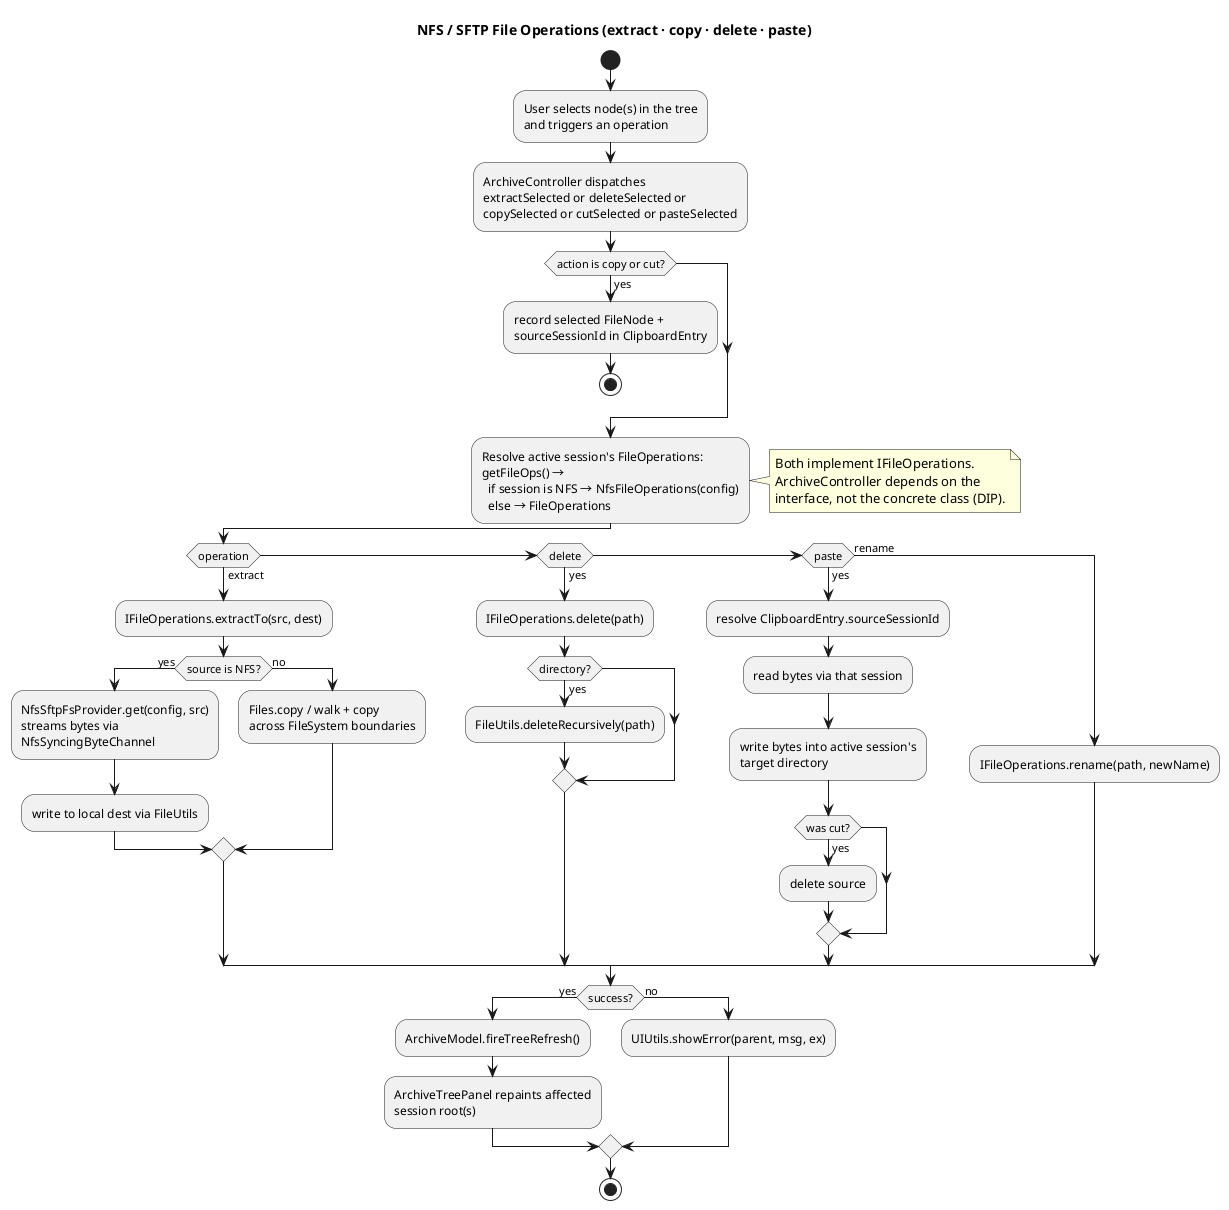

The diagram above was rendered by PlantUML. Its source (embedded in the PNG):
@startuml
title NFS / SFTP File Operations (extract · copy · delete · paste)

start

:User selects node(s) in the tree
and triggers an operation;

:ArchiveController dispatches
extractSelected or deleteSelected or
copySelected or cutSelected or pasteSelected;

if (action is copy or cut?) then (yes)
  :record selected FileNode +
  sourceSessionId in ClipboardEntry;
  stop
endif

:Resolve active session's FileOperations:
getFileOps() →
  if session is NFS → NfsFileOperations(config)
  else → FileOperations;
note right
  Both implement IFileOperations.
  ArchiveController depends on the
  interface, not the concrete class (DIP).
end note

if (operation) then (extract)
  :IFileOperations.extractTo(src, dest);
  if (source is NFS?) then (yes)
    :NfsSftpFsProvider.get(config, src)
    streams bytes via
    NfsSyncingByteChannel;
    :write to local dest via FileUtils;
  else (no)
    :Files.copy / walk + copy
    across FileSystem boundaries;
  endif

else if (delete) then (yes)
  :IFileOperations.delete(path);
  if (directory?) then (yes)
    :FileUtils.deleteRecursively(path);
  endif

else if (paste) then (yes)
  :resolve ClipboardEntry.sourceSessionId;
  :read bytes via that session;
  :write bytes into active session's
  target directory;
  if (was cut?) then (yes)
    :delete source;
  endif

else (rename)
  :IFileOperations.rename(path, newName);
endif

if (success?) then (yes)
  :ArchiveModel.fireTreeRefresh();
  :ArchiveTreePanel repaints affected
  session root(s);
else (no)
  :UIUtils.showError(parent, msg, ex);
endif

stop
@enduml